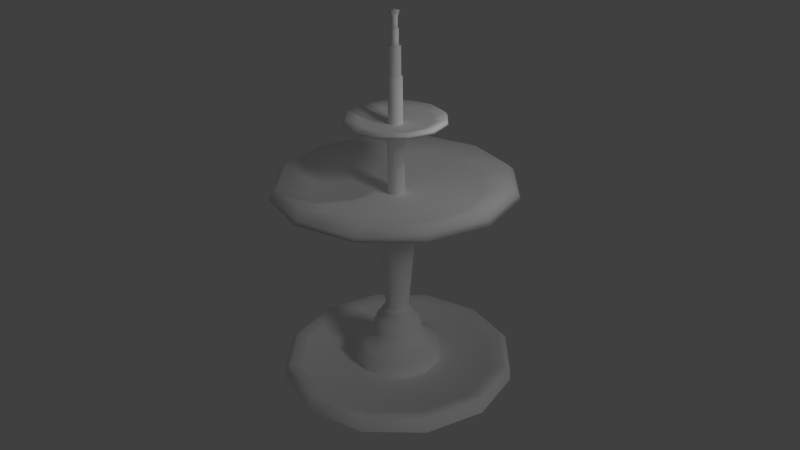 # Source: Mahtavista_Mahtavin_suihkul_hde.blend  (saved by Blender 2.66.0; exported with 4.5.12 LTS)
import bpy
from mathutils import Matrix  # noqa: F401  (used for matrix-valued properties, if any)

bpy.ops.wm.read_factory_settings(use_empty=True)
scene = bpy.context.scene
scene.name = 'Scene'

# ---- collections
col_collection_1 = bpy.data.collections.new('Collection 1'); scene.collection.children.link(col_collection_1)

# ---- materials (node trees are filled in below, after node groups)
mat_material_001 = bpy.data.materials.new('Material.001')
mat_material_001.alpha_threshold = 0.0
mat_material_001.use_transparent_shadow = False
mat_material_001.diffuse_color = (0.9258, 0.9258, 0.9258, 1.0)
mat_material_001.roughness = 0.5
mat_material_001.specular_intensity = 0.6087
mat_material_001.line_color = (0.0, 0.0, 0.0, 1.0)

# ---- material node trees

# ---- world
world_world = bpy.data.worlds.new('World'); scene.world = world_world
world_world.color = (0.05088, 0.05088, 0.05088)
world_world.use_sun_shadow = False
world_world.sun_shadow_jitter_overblur = 0.0
world_world.cycles.sampling_method = 'MANUAL'
world_world.cycles.sample_map_resolution = 256
world_world.light_settings.ao_factor = 0.3551

# ---- cameras
cam_camera = bpy.data.cameras.new('Camera')
cam_camera.clip_end = 100.0
cam_camera.lens = 35.0
cam_camera.sensor_width = 32.0
cam_camera.sensor_height = 18.0
cam_camera.ortho_scale = 7.314
cam_camera.dof.focus_distance = 0.0
cam_camera.dof.aperture_fstop = 128.0

# ---- lights
light_sun = bpy.data.lights.new('Sun', 'SUN')
light_sun.transmission_factor = 0.0
light_sun.angle = 0.1993
light_sun.energy = 0.22
light_sun.shadow_buffer_clip_start = 0.5
light_sun.shadow_soft_size = 0.1
light_sun.shadow_cascade_max_distance = 1000.0
light_sun.cycles.use_multiple_importance_sampling = False
light_lamp = bpy.data.lights.new('Lamp', 'POINT')
light_lamp.transmission_factor = 0.0
light_lamp.cutoff_distance = 30.0
light_lamp.energy = 100.0
light_lamp.shadow_buffer_clip_start = 1.001
light_lamp.shadow_soft_size = 0.1
light_lamp.shadow_maximum_resolution = 0.006
light_lamp.use_absolute_resolution = True
light_lamp.cycles.use_multiple_importance_sampling = False

# ---- meshes
me_circle = bpy.data.meshes.new('Circle')
me_circle.from_pydata([(-7.861e-09, 1.791, -0.3737), (-0.8957, 1.551, -0.3737), (-1.551, 0.8957, -0.3737), (-1.791, 3.176e-08, -0.3737), (-1.551, -0.8957, -0.3737), (-0.8957, -1.551, -0.3737), (-2.783e-07, -1.791, -0.3737), (0.8957, -1.551, -0.3737), (1.551, -0.8957, -0.3737), (1.791, -7.228e-07, -0.3737), (1.551, 0.8957, -0.3737), (0.8957, 1.551, -0.3737), (-7.861e-09, 1.791, 0.4175), (-0.8957, 1.551, 0.4175), (-1.551, 0.8957, 0.4175), (-1.791, 3.176e-08, 0.4175), (-1.551, -0.8957, 0.4175), (-0.8957, -1.551, 0.4175), (-2.783e-07, -1.791, 0.4175), (0.8957, -1.551, 0.4175), (1.551, -0.8957, 0.4175), (1.791, -7.228e-07, 0.4175), (1.551, 0.8957, 0.4175), (0.8957, 1.551, 0.4175), (9.123e-09, 1.473, 0.5679), (-0.7364, 1.276, 0.5679), (-1.276, 0.7364, 0.5679), (-1.473, 5.098e-09, 0.5679), (-1.276, -0.7364, 0.5679), (-0.7364, -1.276, 0.5679), (-2.133e-07, -1.473, 0.5679), (0.7364, -1.276, 0.5679), (1.276, -0.7364, 0.5679), (1.473, -6.153e-07, 0.5679), (1.276, 0.7364, 0.5679), (0.7365, 1.276, 0.5679), (2.399e-08, 1.021, 1.056), (-0.5107, 0.8846, 1.056), (-0.8846, 0.5107, 1.056), (-1.021, -4.704e-08, 1.056), (-0.8846, -0.5107, 1.056), (-0.5107, -0.8846, 1.056), (-1.302e-07, -1.021, 1.056), (0.5107, -0.8846, 1.056), (0.8846, -0.5107, 1.056), (1.021, -4.773e-07, 1.056), (0.8846, 0.5107, 1.056), (0.5107, 0.8846, 1.056), (2.399e-08, 1.021, 1.391), (-0.5107, 0.8846, 1.391), (-0.8846, 0.5107, 1.391), (-1.021, -4.704e-08, 1.391), (-0.8846, -0.5107, 1.391), (-0.5107, -0.8846, 1.391), (-1.302e-07, -1.021, 1.391), (0.5107, -0.8846, 1.391), (0.8846, -0.5107, 1.391), (1.021, -4.773e-07, 1.391), (0.8846, 0.5107, 1.391), (0.5107, 0.8846, 1.391), (2.289e-08, 0.9412, 1.478), (-0.4706, 0.8151, 1.478), (-0.8151, 0.4706, 1.478), (-0.9412, -5.661e-08, 1.478), (-0.8151, -0.4706, 1.478), (-0.4706, -0.8151, 1.478), (-1.192e-07, -0.9412, 1.478), (0.4706, -0.8151, 1.478), (0.8151, -0.4706, 1.478), (0.9412, -4.531e-07, 1.478), (0.8151, 0.4706, 1.478), (0.4706, 0.8151, 1.478), (2.577e-08, 0.6531, 1.918), (-0.3265, 0.5656, 1.918), (-0.5656, 0.3265, 1.918), (-0.6531, -8.946e-08, 1.918), (-0.5656, -0.3265, 1.918), (-0.3265, -0.5656, 1.918), (-7.285e-08, -0.6531, 1.918), (0.3265, -0.5656, 1.918), (0.5656, -0.3265, 1.918), (0.6531, -3.645e-07, 1.918), (0.5656, 0.3265, 1.918), (0.3265, 0.5656, 1.918), (-0.8856, -6.268e-08, 1.698), (-0.767, 0.4428, 1.698), (0.767, 0.4428, 1.698), (0.8856, -4.357e-07, 1.698), (-0.767, -0.4428, 1.698), (0.4428, 0.767, 1.698), (-0.4428, -0.767, 1.698), (2.372e-08, 0.8856, 1.698), (-1.1e-07, -0.8856, 1.698), (0.4428, -0.767, 1.698), (-0.4428, 0.767, 1.698), (0.767, -0.4428, 1.698), (0.2626, 0.4474, 2.104), (0.4517, -0.2583, 2.104), (0.2626, -0.4474, 2.104), (0.4517, 0.2583, 2.104), (0.004318, 0.4729, 2.203), (-0.2321, 0.4095, 2.203), (-0.4052, 0.2364, 2.203), (-0.4686, -1.224e-07, 2.203), (-0.4052, -0.2364, 2.203), (-0.2321, -0.4095, 2.203), (0.004318, -0.4729, 2.203), (0.2408, -0.4095, 2.203), (0.4138, -0.2364, 2.203), (0.4772, -3.216e-07, 2.203), (0.4138, 0.2364, 2.203), (0.2408, 0.4095, 2.203), (-0.6715, -9.818e-08, 2.005), (-0.581, 0.3379, 2.005), (-0.3336, 0.5853, 2.005), (0.004318, 0.6758, 2.005), (0.3422, 0.5853, 2.005), (0.5896, 0.3379, 2.005), (0.6802, -3.828e-07, 2.005), (0.5896, -0.3379, 2.005), (-0.5123, -1.172e-07, 2.104), (0.004318, 0.5166, 2.104), (-0.4431, -0.2583, 2.104), (0.521, -3.348e-07, 2.104), (0.004318, -0.5166, 2.104), (-0.4431, 0.2583, 2.104), (-0.254, 0.4474, 2.104), (-0.254, -0.4474, 2.104), (0.3422, -0.5853, 2.005), (0.004318, -0.6758, 2.005), (-0.3336, -0.5853, 2.005), (-0.581, -0.3379, 2.005), (0.004318, 0.8345, 6.051), (-0.4129, 0.7227, 6.051), (-0.7184, 0.4172, 6.051), (-0.8302, -7.735e-08, 6.051), (-0.7184, -0.4172, 6.051), (-0.4129, -0.7227, 6.051), (0.004318, -0.8345, 6.051), (0.4216, -0.7227, 6.051), (0.727, -0.4172, 6.051), (0.8388, -4.288e-07, 6.051), (0.727, 0.4172, 6.051), (0.4216, 0.7227, 6.051), (-0.01359, 4.409, 7.71), (-2.218, 3.818, 7.71), (-3.832, 2.204, 7.71), (-4.423, 4.474e-07, 7.71), (-3.832, -2.204, 7.71), (-2.218, -3.818, 7.71), (-0.01359, -4.409, 7.71), (2.191, -3.818, 7.71), (3.805, -2.204, 7.71), (4.395, -1.41e-06, 7.71), (3.805, 2.204, 7.71), (2.191, 3.818, 7.71), (-1.211, 2.105, 7.184), (0.004318, 2.43, 7.184), (2.109, 1.215, 7.184), (2.435, -8.841e-07, 7.184), (1.219, 2.105, 7.184), (1.219, -2.105, 7.184), (0.004318, -2.43, 7.184), (2.109, -1.215, 7.184), (-1.211, -2.105, 7.184), (-2.426, 1.395e-07, 7.184), (-2.1, 1.215, 7.184), (-2.1, -1.215, 7.184), (0.004318, -1.714, 6.431), (0.8616, 1.485, 6.431), (1.719, -6.784e-07, 6.431), (0.004318, 1.714, 6.431), (-0.01359, 4.86, 7.481), (-2.444, 4.209, 7.481), (-4.222, 2.43, 7.481), (-4.874, 4.978e-07, 7.481), (-1.71, 4.378e-08, 6.431), (0.8616, -1.485, 6.431), (1.489, 0.8572, 6.431), (-0.8529, 1.485, 6.431), (-4.222, -2.43, 7.481), (-2.444, -4.209, 7.481), (-0.01359, -4.86, 7.481), (2.416, -4.209, 7.481), (-1.48, -0.8572, 6.431), (-1.48, 0.8572, 6.431), (-0.8529, -1.485, 6.431), (1.489, -0.8572, 6.431), (4.195, -2.43, 7.481), (4.846, -1.549e-06, 7.481), (4.195, 2.43, 7.481), (2.416, 4.209, 7.481), (-0.01359, 4.536, 7.9), (-2.282, 3.928, 7.9), (-3.942, 2.268, 7.9), (-4.55, 4.355e-07, 7.9), (-3.942, -2.268, 7.9), (-2.282, -3.928, 7.9), (-0.01359, -4.536, 7.9), (2.254, -3.928, 7.9), (3.915, -2.268, 7.9), (4.522, -1.475e-06, 7.9), (3.915, 2.268, 7.9), (2.254, 3.928, 7.9), (-4.157, 2.392, 7.691), (-2.406, 4.143, 7.691), (4.13, -2.392, 7.691), (2.379, -4.143, 7.691), (-0.01359, 4.784, 7.691), (2.379, 4.143, 7.691), (-0.01359, -4.784, 7.691), (-2.406, -4.143, 7.691), (-4.798, 4.803e-07, 7.691), (4.13, 2.392, 7.691), (4.771, -1.535e-06, 7.691), (-4.157, -2.392, 7.691), (-1.926, -1.171e-08, 7.26), (-1.67, 0.9563, 7.26), (-0.9699, 1.656, 7.26), (-0.01359, 1.913, 7.26), (0.9427, -1.656, 7.26), (-0.01359, -1.913, 7.26), (-0.9699, -1.656, 7.26), (-1.67, -0.9563, 7.26), (-1.747, -3.002, 7.548), (1.72, -3.002, 7.548), (-0.01359, -3.466, 7.548), (-3.016, -1.733, 7.548), (0.9427, 1.656, 7.26), (1.643, 0.9563, 7.26), (1.899, -8.173e-07, 7.26), (1.643, -0.9563, 7.26), (1.72, 3.002, 7.548), (-1.747, 3.002, 7.548), (-0.01359, 3.466, 7.548), (-3.48, 2.561e-07, 7.548), (3.453, -1.204e-06, 7.548), (-3.016, 1.733, 7.548), (2.988, 1.733, 7.548), (2.988, -1.733, 7.548), (0.04376, 0.3473, 9.567), (-0.1299, 0.3007, 9.567), (-0.257, 0.1736, 9.567), (-0.3035, -6.581e-07, 9.567), (-0.257, -0.1736, 9.567), (-0.1299, -0.3007, 9.567), (0.04376, -0.3473, 9.567), (0.2174, -0.3007, 9.567), (0.3445, -0.1736, 9.567), (0.391, -8.044e-07, 9.567), (0.3445, 0.1736, 9.567), (0.2174, 0.3007, 9.567), (0.03631, 1.835, 10.26), (-0.881, 1.589, 10.26), (-1.553, 0.9173, 10.26), (-1.798, -4.397e-07, 10.26), (-1.553, -0.9173, 10.26), (-0.881, -1.589, 10.26), (0.03631, -1.835, 10.26), (0.9536, -1.589, 10.26), (1.625, -0.9173, 10.26), (1.871, -1.213e-06, 10.26), (1.625, 0.9173, 10.26), (0.9536, 1.589, 10.26), (-0.4619, 0.8758, 10.04), (0.04376, 1.011, 10.04), (0.9196, 0.5056, 10.04), (1.055, -9.938e-07, 10.04), (0.5494, 0.8758, 10.04), (0.5494, -0.8758, 10.04), (0.04376, -1.011, 10.04), (0.9196, -0.5056, 10.04), (-0.4619, -0.8758, 10.04), (-0.9675, -5.679e-07, 10.04), (-0.832, 0.5056, 10.04), (-0.832, -0.5056, 10.04), (0.04376, -0.7134, 9.725), (0.4005, 0.6179, 9.725), (0.7572, -9.082e-07, 9.725), (0.04376, 0.7134, 9.725), (0.03631, 2.022, 10.16), (-0.9749, 1.751, 10.16), (-1.715, 1.011, 10.16), (-1.986, -4.188e-07, 10.16), (-0.6697, -6.077e-07, 9.725), (0.4005, -0.6179, 9.725), (0.6616, 0.3567, 9.725), (-0.313, 0.6179, 9.725), (-1.715, -1.011, 10.16), (-0.9749, -1.751, 10.16), (0.03631, -2.022, 10.16), (1.047, -1.751, 10.16), (-0.5741, -0.3567, 9.725), (-0.5741, 0.3567, 9.725), (-0.313, -0.6179, 9.725), (0.6616, -0.3567, 9.725), (1.788, -1.011, 10.16), (2.059, -1.271e-06, 10.16), (1.788, 1.011, 10.16), (1.047, 1.751, 10.16), (0.03631, 1.888, 10.34), (-0.9075, 1.635, 10.34), (-1.598, 0.9438, 10.34), (-1.851, -4.447e-07, 10.34), (-1.598, -0.9438, 10.34), (-0.9075, -1.635, 10.34), (0.03631, -1.888, 10.34), (0.9801, -1.635, 10.34), (1.671, -0.9438, 10.34), (1.924, -1.24e-06, 10.34), (1.671, 0.9438, 10.34), (0.9801, 1.635, 10.34), (-1.688, 0.9954, 10.25), (-0.9591, 1.724, 10.25), (1.76, -0.9954, 10.25), (1.032, -1.724, 10.25), (0.03631, 1.991, 10.25), (1.032, 1.724, 10.25), (0.03631, -1.991, 10.25), (-0.9591, -1.724, 10.25), (-1.955, -4.261e-07, 10.25), (1.76, 0.9954, 10.25), (2.027, -1.265e-06, 10.25), (-1.688, -0.9954, 10.25), (-0.7596, -6.308e-07, 10.07), (-0.653, 0.398, 10.07), (-0.3616, 0.6893, 10.07), (0.03631, 0.7959, 10.07), (0.4343, -0.6893, 10.07), (0.03631, -0.7959, 10.07), (-0.3616, -0.6893, 10.07), (-0.653, -0.398, 10.07), (-0.6849, -1.249, 10.19), (0.7575, -1.249, 10.19), (0.03631, -1.442, 10.19), (-1.213, -0.7212, 10.19), (0.4343, 0.6893, 10.07), (0.7256, 0.398, 10.07), (0.8322, -9.66e-07, 10.07), (0.7256, -0.398, 10.07), (0.7576, 1.249, 10.19), (-0.6849, 1.249, 10.19), (0.03631, 1.442, 10.19), (-1.406, -5.193e-07, 10.19), (1.479, -1.127e-06, 10.19), (-1.213, 0.7212, 10.19), (1.286, 0.7212, 10.19), (1.286, -0.7212, 10.19), (0.04376, 0.3473, 7.053), (-0.1299, 0.3007, 7.053), (-0.257, 0.1736, 7.053), (-0.3035, -6.581e-07, 7.053), (-0.257, -0.1736, 7.053), (-0.1299, -0.3007, 7.053), (0.04376, -0.3473, 7.053), (0.2174, -0.3007, 7.053), (0.3445, -0.1736, 7.053), (0.391, -8.044e-07, 7.053), (0.3445, 0.1736, 7.053), (0.2174, 0.3007, 7.053), (0.03631, 0.29, 10.07), (-0.1087, 0.2512, 10.07), (-0.2149, 0.145, 10.07), (-0.2537, -9.167e-07, 10.07), (-0.2149, -0.145, 10.07), (-0.1087, -0.2512, 10.07), (0.03631, -0.29, 10.07), (0.1813, -0.2512, 10.07), (0.2875, -0.145, 10.07), (0.3263, -1.039e-06, 10.07), (0.2875, 0.145, 10.07), (0.1813, 0.2512, 10.07), (0.03631, 0.29, 11.85), (-0.1087, 0.2512, 11.85), (-0.2149, 0.145, 11.85), (-0.2537, -9.167e-07, 11.85), (-0.2149, -0.145, 11.85), (-0.1087, -0.2512, 11.85), (0.03631, -0.29, 11.85), (0.1813, -0.2512, 11.85), (0.2875, -0.145, 11.85), (0.3263, -1.039e-06, 11.85), (0.2875, 0.145, 11.85), (0.1813, 0.2512, 11.85), (0.03631, 0.2379, 11.85), (-0.08264, 0.206, 11.85), (-0.1697, 0.119, 11.85), (-0.2016, -9.22e-07, 11.85), (-0.1697, -0.119, 11.85), (-0.08264, -0.206, 11.85), (0.03631, -0.2379, 11.85), (0.1553, -0.206, 11.85), (0.2423, -0.119, 11.85), (0.2742, -1.022e-06, 11.85), (0.2423, 0.119, 11.85), (0.1553, 0.206, 11.85), (0.03631, 0.2379, 12.98), (-0.08264, 0.206, 12.98), (-0.1697, 0.119, 12.98), (-0.2016, -9.22e-07, 12.98), (-0.1697, -0.119, 12.98), (-0.08264, -0.206, 12.98), (0.03631, -0.2379, 12.98), (0.1553, -0.206, 12.98), (0.2423, -0.119, 12.98), (0.2742, -1.022e-06, 12.98), (0.2423, 0.119, 12.98), (0.1553, 0.206, 12.98), (0.1157, 0.1376, 12.98), (0.1739, 0.07943, 12.98), (0.1952, -9.929e-07, 12.98), (0.1739, -0.07943, 12.98), (0.1157, -0.1376, 12.98), (0.03631, -0.1589, 12.98), (-0.04312, -0.1376, 12.98), (-0.1013, -0.07943, 12.98), (-0.1226, -9.259e-07, 12.98), (-0.1013, 0.07943, 12.98), (-0.04312, 0.1376, 12.98), (0.03631, 0.1589, 12.98), (0.1157, 0.1376, 13.38), (0.1739, 0.07943, 13.38), (0.1952, -9.929e-07, 13.38), (0.1739, -0.07943, 13.38), (0.1157, -0.1376, 13.38), (0.03631, -0.1589, 13.38), (-0.04312, -0.1376, 13.38), (-0.1013, -0.07943, 13.38), (-0.1226, -9.259e-07, 13.38), (-0.1013, 0.07943, 13.38), (-0.04312, 0.1376, 13.38), (0.03631, 0.1589, 13.38), (0.1222, 0.1488, 13.4), (0.1851, 0.08589, 13.4), (0.2081, -9.973e-07, 13.4), (0.1851, -0.08589, 13.4), (0.1222, -0.1488, 13.4), (0.03631, -0.1718, 13.4), (-0.04958, -0.1488, 13.4), (-0.1125, -0.08589, 13.4), (-0.1355, -9.249e-07, 13.4), (-0.1125, 0.08589, 13.4), (-0.04958, 0.1488, 13.4), (0.03631, 0.1718, 13.4), (0.1157, 0.1376, 13.43), (0.1739, 0.07943, 13.43), (0.1952, -9.93e-07, 13.43), (0.1739, -0.07943, 13.43), (0.1157, -0.1376, 13.43), (0.03631, -0.1589, 13.43), (-0.04312, -0.1376, 13.43), (-0.1013, -0.07943, 13.43), (-0.1226, -9.261e-07, 13.43), (-0.1013, 0.07943, 13.43), (-0.04312, 0.1376, 13.43), (0.03631, 0.1589, 13.43), (0.1157, 0.1376, 13.56), (0.1739, 0.07943, 13.56), (0.1952, -9.93e-07, 13.56), (0.1739, -0.07943, 13.56), (0.03991, 0.2015, 14.17), (-0.06086, 0.1745, 14.17), (-0.04312, -0.1376, 13.56), (-0.1346, 0.1008, 14.17), (-0.1226, -9.261e-07, 13.56), (-0.1013, 0.07943, 13.56), (-0.1616, -9.908e-07, 14.17), (-0.1346, -0.1008, 14.17), (-0.06086, -0.1745, 14.17), (0.03991, -0.2015, 14.17), (0.1407, -0.1745, 14.17), (0.2144, -0.1008, 14.17), (0.1157, -0.1376, 13.56), (0.03631, -0.1589, 13.56), (0.2414, -1.076e-06, 14.17), (-0.1013, -0.07943, 13.56), (0.2144, 0.1008, 14.17), (0.1407, 0.1745, 14.17), (-0.04312, 0.1376, 13.56), (0.03631, 0.1589, 13.56), (0.1222, 0.1488, 13.59), (0.1851, 0.08589, 13.59), (0.2081, -9.973e-07, 13.59), (0.1851, -0.08589, 13.59), (0.1222, -0.1488, 13.59), (0.03631, -0.1718, 13.59), (-0.04958, -0.1488, 13.59), (-0.1125, -0.08589, 13.59), (-0.1355, -9.249e-07, 13.59), (-0.1125, 0.08589, 13.59), (-0.04958, 0.1488, 13.59), (0.03631, 0.1718, 13.59), (0.1004, 0.111, 13.61), (0.1473, 0.06408, 13.61), (0.1645, -9.828e-07, 13.61), (0.1473, -0.06408, 13.61), (0.1004, -0.111, 13.61), (0.03631, -0.1282, 13.61), (-0.02777, -0.111, 13.61), (-0.07469, -0.06408, 13.61), (-0.09186, -9.288e-07, 13.61), (-0.07469, 0.06408, 13.61), (-0.02777, 0.111, 13.61), (0.03631, 0.1282, 13.61), (-0.07284, -0.06478, 14.06), (0.1041, 0.1122, 14.06), (-0.02541, -0.1122, 14.06), (0.03937, -0.1296, 14.06), (0.03937, 0.1296, 14.06), (0.1041, -0.1122, 14.06), (-0.02541, 0.1122, 14.06), (0.1516, -0.06478, 14.06), (-0.07284, 0.06478, 14.06), (-0.0902, -9.894e-07, 14.06), (0.1689, -1.044e-06, 14.06), (0.1516, 0.06478, 14.06), (-0.1699, -1.016e-06, 14.23), (-0.1489, -1.014e-06, 14.17), (-0.06497, 0.1817, 14.23), (-0.05451, 0.1635, 14.17), (0.1448, 0.1817, 14.23), (0.1343, 0.1635, 14.17), (0.2497, -1.016e-06, 14.23), (0.2287, -1.008e-06, 14.17), (0.1448, -0.1817, 14.23), (0.1343, -0.1635, 14.17), (0.03991, -1.033e-06, 14.3), (-0.06497, -0.1817, 14.23), (-0.05451, -0.1635, 14.17), (-3e-08, 4.808, -0.6497), (-2.404, 4.164, -0.6497), (-4.164, 2.404, -0.6497), (-4.808, 1.904e-07, -0.6497), (-4.164, -2.404, -0.6497), (-2.404, -4.164, -0.6497), (-7.56e-07, -4.808, -0.6497), (2.404, -4.164, -0.6497), (4.164, -2.404, -0.6497), (4.808, -1.835e-06, -0.6497), (4.164, 2.404, -0.6497), (2.404, 4.164, -0.6497), (-2.937e-08, 4.508, 0.0), (-2.254, 3.904, 0.0), (-3.904, 2.254, 0.0), (-4.508, 1.513e-07, 0.0), (-3.904, -2.254, 0.0), (-2.254, -3.904, 0.0), (-7.101e-07, -4.508, 0.0), (2.254, -3.904, 0.0), (3.904, -2.254, 0.0), (4.508, -1.748e-06, 0.0), (3.904, 2.254, 0.0), (2.254, 3.904, 0.0), (-3.239e-08, 4.79, -0.2035), (2.395, 4.148, -0.2035), (-7.556e-07, -4.79, -0.2035), (-2.395, -4.148, -0.2035), (-4.79, 1.872e-07, -0.2035), (-4.148, 2.395, -0.2035), (2.395, -4.148, -0.2035), (-4.148, -2.395, -0.2035), (4.148, -2.395, -0.2035), (4.79, -1.83e-06, -0.2035), (4.148, 2.395, -0.2035), (-2.395, 4.148, -0.2035), (2.012, -3.484, -0.2361), (-6.434e-07, -4.023, -0.2361), (-2.012, -3.484, -0.2361), (-3.484, -2.012, -0.2361), (2.012, 3.484, -0.2361), (3.484, 2.012, -0.2361), (4.023, -1.605e-06, -0.2361), (3.484, -2.012, -0.2361), (-4.023, 8.919e-08, -0.2361), (-3.484, 2.012, -0.2361), (-2.012, 3.484, -0.2361), (-3.591e-08, 4.023, -0.2361)], [], [(6, 7, 19, 18), (0, 1, 13, 12), (7, 8, 20, 19), (1, 2, 14, 13), (8, 9, 21, 20), (2, 3, 15, 14), (9, 10, 22, 21), (3, 4, 16, 15), (10, 11, 23, 22), (4, 5, 17, 16), (11, 0, 12, 23), (5, 6, 18, 17), (18, 19, 31, 30), (12, 13, 25, 24), (19, 20, 32, 31), (13, 14, 26, 25), (20, 21, 33, 32), (14, 15, 27, 26), (21, 22, 34, 33), (15, 16, 28, 27), (22, 23, 35, 34), (16, 17, 29, 28), (23, 12, 24, 35), (17, 18, 30, 29), (24, 25, 37, 36), (31, 32, 44, 43), (25, 26, 38, 37), (32, 33, 45, 44), (26, 27, 39, 38), (33, 34, 46, 45), (27, 28, 40, 39), (34, 35, 47, 46), (28, 29, 41, 40), (35, 24, 36, 47), (29, 30, 42, 41), (30, 31, 43, 42), (43, 44, 56, 55), (37, 38, 50, 49), (44, 45, 57, 56), (38, 39, 51, 50), (45, 46, 58, 57), (39, 40, 52, 51), (46, 47, 59, 58), (40, 41, 53, 52), (47, 36, 48, 59), (41, 42, 54, 53), (42, 43, 55, 54), (36, 37, 49, 48), (56, 57, 69, 68), (50, 51, 63, 62), (57, 58, 70, 69), (51, 52, 64, 63), (58, 59, 71, 70), (52, 53, 65, 64), (59, 48, 60, 71), (53, 54, 66, 65), (54, 55, 67, 66), (48, 49, 61, 60), (55, 56, 68, 67), (49, 50, 62, 61), (85, 84, 75, 74), (87, 86, 82, 81), (84, 88, 76, 75), (86, 89, 83, 82), (88, 90, 77, 76), (89, 91, 72, 83), (90, 92, 78, 77), (92, 93, 79, 78), (91, 94, 73, 72), (93, 95, 80, 79), (94, 85, 74, 73), (95, 87, 81, 80), (62, 63, 84, 85), (69, 70, 86, 87), (63, 64, 88, 84), (70, 71, 89, 86), (64, 65, 90, 88), (71, 60, 91, 89), (65, 66, 92, 90), (66, 67, 93, 92), (60, 61, 94, 91), (67, 68, 95, 93), (61, 62, 85, 94), (68, 69, 87, 95), (126, 125, 102, 101), (80, 81, 118, 119), (98, 97, 108, 107), (79, 80, 119, 128), (76, 77, 130, 131), (77, 78, 129, 130), (83, 72, 115, 116), (81, 82, 117, 118), (82, 83, 116, 117), (97, 123, 109, 108), (122, 127, 105, 104), (124, 98, 107, 106), (125, 120, 103, 102), (121, 126, 101, 100), (72, 73, 114, 115), (78, 79, 128, 129), (123, 99, 110, 109), (96, 121, 100, 111), (75, 76, 131, 112), (120, 122, 104, 103), (74, 75, 112, 113), (73, 74, 113, 114), (127, 124, 106, 105), (99, 96, 111, 110), (114, 113, 125, 126), (128, 119, 97, 98), (119, 118, 123, 97), (131, 130, 127, 122), (129, 128, 98, 124), (113, 112, 120, 125), (115, 114, 126, 121), (118, 117, 99, 123), (116, 115, 121, 96), (112, 131, 122, 120), (130, 129, 124, 127), (117, 116, 96, 99), (111, 100, 132, 143), (108, 109, 141, 140), (102, 103, 135, 134), (101, 102, 134, 133), (106, 107, 139, 138), (103, 104, 136, 135), (105, 106, 138, 137), (110, 111, 143, 142), (100, 101, 133, 132), (107, 108, 140, 139), (109, 110, 142, 141), (104, 105, 137, 136), (157, 156, 145, 144), (159, 158, 154, 153), (160, 157, 144, 155), (162, 161, 151, 150), (163, 159, 153, 152), (164, 162, 150, 149), (166, 165, 147, 146), (161, 163, 152, 151), (156, 166, 146, 145), (167, 164, 149, 148), (165, 167, 148, 147), (158, 160, 155, 154), (171, 179, 156, 157), (170, 178, 158, 159), (169, 171, 157, 160), (168, 177, 161, 162), (187, 170, 159, 163), (186, 168, 162, 164), (185, 176, 165, 166), (177, 187, 163, 161), (179, 185, 166, 156), (184, 186, 164, 167), (176, 184, 167, 165), (178, 169, 160, 158), (134, 135, 176, 185), (151, 152, 188, 183), (140, 141, 170, 187), (133, 134, 185, 179), (135, 136, 184, 176), (144, 145, 173, 172), (150, 151, 183, 182), (155, 144, 172, 191), (139, 140, 187, 177), (132, 133, 179, 171), (137, 138, 168, 186), (154, 155, 191, 190), (143, 132, 171, 169), (138, 139, 177, 168), (136, 137, 186, 184), (142, 143, 169, 178), (141, 142, 178, 170), (146, 147, 175, 174), (153, 154, 190, 189), (152, 153, 189, 188), (149, 150, 182, 181), (148, 149, 181, 180), (147, 148, 180, 175), (145, 146, 174, 173), (205, 204, 194, 193), (207, 206, 200, 199), (208, 205, 193, 192), (209, 208, 192, 203), (211, 210, 198, 197), (204, 212, 195, 194), (214, 213, 202, 201), (215, 211, 197, 196), (206, 214, 201, 200), (210, 207, 199, 198), (213, 209, 203, 202), (212, 215, 196, 195), (173, 174, 204, 205), (183, 188, 206, 207), (172, 173, 205, 208), (191, 172, 208, 209), (181, 182, 210, 211), (174, 175, 212, 204), (189, 190, 213, 214), (180, 181, 211, 215), (188, 189, 214, 206), (182, 183, 207, 210), (190, 191, 209, 213), (175, 180, 215, 212), (203, 192, 234, 232), (200, 201, 236, 239), (196, 197, 224, 227), (199, 200, 239, 225), (202, 203, 232, 238), (234, 233, 218, 219), (233, 237, 217, 218), (226, 225, 220, 221), (235, 227, 223, 216), (227, 224, 222, 223), (197, 198, 226, 224), (232, 234, 219, 228), (192, 193, 233, 234), (198, 199, 225, 226), (193, 194, 237, 233), (195, 196, 227, 235), (225, 239, 231, 220), (237, 235, 216, 217), (194, 195, 235, 237), (201, 202, 238, 236), (239, 236, 230, 231), (236, 238, 229, 230), (238, 232, 228, 229), (224, 226, 221, 222), (228, 219, 218, 217, 216, 223, 222, 221, 220, 231, 230, 229), (265, 264, 253, 252), (267, 266, 262, 261), (268, 265, 252, 263), (270, 269, 259, 258), (271, 267, 261, 260), (272, 270, 258, 257), (274, 273, 255, 254), (269, 271, 260, 259), (264, 274, 254, 253), (275, 272, 257, 256), (273, 275, 256, 255), (266, 268, 263, 262), (279, 287, 264, 265), (278, 286, 266, 267), (277, 279, 265, 268), (276, 285, 269, 270), (295, 278, 267, 271), (294, 276, 270, 272), (293, 284, 273, 274), (285, 295, 271, 269), (287, 293, 274, 264), (292, 294, 272, 275), (284, 292, 275, 273), (286, 277, 268, 266), (242, 243, 284, 293), (259, 260, 296, 291), (248, 249, 278, 295), (241, 242, 293, 287), (243, 244, 292, 284), (252, 253, 281, 280), (258, 259, 291, 290), (263, 252, 280, 299), (247, 248, 295, 285), (240, 241, 287, 279), (245, 246, 276, 294), (262, 263, 299, 298), (251, 240, 279, 277), (246, 247, 285, 276), (244, 245, 294, 292), (250, 251, 277, 286), (249, 250, 286, 278), (254, 255, 283, 282), (261, 262, 298, 297), (260, 261, 297, 296), (257, 258, 290, 289), (256, 257, 289, 288), (255, 256, 288, 283), (253, 254, 282, 281), (313, 312, 302, 301), (315, 314, 308, 307), (316, 313, 301, 300), (317, 316, 300, 311), (319, 318, 306, 305), (312, 320, 303, 302), (322, 321, 310, 309), (323, 319, 305, 304), (314, 322, 309, 308), (318, 315, 307, 306), (321, 317, 311, 310), (320, 323, 304, 303), (281, 282, 312, 313), (291, 296, 314, 315), (280, 281, 313, 316), (299, 280, 316, 317), (289, 290, 318, 319), (282, 283, 320, 312), (297, 298, 321, 322), (288, 289, 319, 323), (296, 297, 322, 314), (290, 291, 315, 318), (298, 299, 317, 321), (283, 288, 323, 320), (311, 300, 342, 340), (308, 309, 344, 347), (304, 305, 332, 335), (307, 308, 347, 333), (310, 311, 340, 346), (342, 341, 326, 327), (341, 345, 325, 326), (334, 333, 328, 329), (343, 335, 331, 324), (335, 332, 330, 331), (305, 306, 334, 332), (340, 342, 327, 336), (300, 301, 341, 342), (306, 307, 333, 334), (301, 302, 345, 341), (303, 304, 335, 343), (333, 347, 339, 328), (345, 343, 324, 325), (302, 303, 343, 345), (309, 310, 346, 344), (347, 344, 338, 339), (344, 346, 337, 338), (346, 340, 336, 337), (332, 334, 329, 330), (336, 327, 326, 325, 324, 331, 330, 329, 328, 339, 338, 337), (241, 240, 348, 349), (250, 249, 357, 358), (240, 251, 359, 348), (247, 246, 354, 355), (249, 248, 356, 357), (246, 245, 353, 354), (243, 242, 350, 351), (248, 247, 355, 356), (242, 241, 349, 350), (245, 244, 352, 353), (244, 243, 351, 352), (251, 250, 358, 359), (368, 369, 381, 380), (362, 363, 375, 374), (369, 370, 382, 381), (363, 364, 376, 375), (370, 371, 383, 382), (364, 365, 377, 376), (371, 360, 372, 383), (365, 366, 378, 377), (366, 367, 379, 378), (360, 361, 373, 372), (367, 368, 380, 379), (361, 362, 374, 373), (380, 381, 393, 392), (374, 375, 387, 386), (381, 382, 394, 393), (375, 376, 388, 387), (382, 383, 395, 394), (376, 377, 389, 388), (383, 372, 384, 395), (377, 378, 390, 389), (378, 379, 391, 390), (372, 373, 385, 384), (379, 380, 392, 391), (373, 374, 386, 385), (393, 394, 406, 405), (387, 388, 400, 399), (394, 395, 407, 406), (388, 389, 401, 400), (395, 384, 396, 407), (389, 390, 402, 401), (390, 391, 403, 402), (384, 385, 397, 396), (391, 392, 404, 403), (385, 386, 398, 397), (392, 393, 405, 404), (386, 387, 399, 398), (399, 400, 415, 416), (405, 406, 409, 410), (398, 399, 416, 417), (404, 405, 410, 411), (397, 398, 417, 418), (403, 404, 411, 412), (396, 397, 418, 419), (402, 403, 412, 413), (401, 402, 413, 414), (407, 396, 419, 408), (400, 401, 414, 415), (406, 407, 408, 409), (419, 418, 430, 431), (413, 412, 424, 425), (414, 413, 425, 426), (408, 419, 431, 420), (415, 414, 426, 427), (409, 408, 420, 421), (416, 415, 427, 428), (410, 409, 421, 422), (417, 416, 428, 429), (411, 410, 422, 423), (418, 417, 429, 430), (412, 411, 423, 424), (431, 430, 442, 443), (425, 424, 436, 437), (426, 425, 437, 438), (420, 431, 443, 432), (427, 426, 438, 439), (421, 420, 432, 433), (428, 427, 439, 440), (422, 421, 433, 434), (429, 428, 440, 441), (423, 422, 434, 435), (430, 429, 441, 442), (424, 423, 435, 436), (438, 437, 449, 450), (432, 443, 455, 444), (439, 438, 450, 451), (433, 432, 444, 445), (440, 439, 451, 452), (434, 433, 445, 446), (441, 440, 452, 453), (435, 434, 446, 447), (442, 441, 453, 454), (436, 435, 447, 448), (443, 442, 454, 455), (437, 436, 448, 449), (445, 444, 456, 457), (446, 445, 457, 458), (453, 452, 464, 465), (447, 446, 458, 459), (513, 504, 467, 466), (515, 505, 477, 476), (479, 478, 490, 491), (473, 472, 484, 485), (504, 506, 468, 467), (505, 508, 460, 477), (506, 507, 469, 468), (507, 509, 470, 469), (508, 510, 461, 460), (509, 511, 471, 470), (510, 512, 463, 461), (511, 514, 474, 471), (512, 513, 466, 463), (514, 515, 476, 474), (486, 485, 497, 498), (480, 491, 503, 492), (487, 486, 498, 499), (481, 480, 492, 493), (488, 487, 499, 500), (482, 481, 493, 494), (489, 488, 500, 501), (483, 482, 494, 495), (490, 489, 501, 502), (484, 483, 495, 496), (491, 490, 502, 503), (485, 484, 496, 497), (450, 449, 473, 462), (444, 455, 479, 456), (451, 450, 462, 475), (452, 451, 475, 464), (454, 453, 465, 478), (448, 447, 459, 472), (455, 454, 478, 479), (449, 448, 472, 473), (462, 473, 485, 486), (456, 479, 491, 480), (475, 462, 486, 487), (457, 456, 480, 481), (464, 475, 487, 488), (458, 457, 481, 482), (465, 464, 488, 489), (459, 458, 482, 483), (478, 465, 489, 490), (472, 459, 483, 484), (500, 499, 504, 513), (493, 492, 505, 515), (499, 498, 506, 504), (492, 503, 508, 505), (498, 497, 507, 506), (497, 496, 509, 507), (503, 502, 510, 508), (496, 495, 511, 509), (502, 501, 512, 510), (495, 494, 514, 511), (501, 500, 513, 512), (494, 493, 515, 514), (517, 516, 518, 519), (519, 518, 520, 521), (521, 520, 522, 523), (523, 522, 524, 525), (525, 524, 527, 528), (516, 526, 518), (518, 526, 520), (520, 526, 522), (522, 526, 524), (524, 526, 527), (527, 526, 516), (528, 527, 516, 517), (554, 553, 541, 552), (556, 555, 547, 546), (558, 557, 544, 543), (555, 559, 548, 547), (557, 560, 545, 544), (559, 561, 549, 548), (561, 562, 550, 549), (562, 563, 551, 550), (553, 564, 542, 541), (563, 554, 552, 551), (560, 556, 546, 545), (564, 558, 543, 542), (540, 529, 553, 554), (534, 535, 555, 556), (531, 532, 557, 558), (535, 536, 559, 555), (532, 533, 560, 557), (536, 537, 561, 559), (537, 538, 562, 561), (538, 539, 563, 562), (529, 530, 564, 553), (539, 540, 554, 563), (533, 534, 556, 560), (530, 531, 558, 564), (542, 543, 574, 575), (545, 546, 567, 568), (550, 551, 570, 571), (548, 549, 572, 565), (549, 550, 571, 572), (547, 548, 565, 566), (544, 545, 568, 573), (541, 542, 575, 576), (552, 541, 576, 569), (551, 552, 569, 570), (546, 547, 566, 567), (543, 544, 573, 574), (572, 571, 570, 569, 576, 575, 574, 573, 568, 567, 566, 565)])
me_circle.polygons.foreach_set('use_smooth', [True] * 531)
me_circle.materials.append(mat_material_001)
me_circle.use_remesh_preserve_volume = False
me_circle.use_remesh_preserve_attributes = False
me_circle.use_mirror_vertex_groups = False
me_circle.update()

# ---- objects
ob_sun = bpy.data.objects.new('Sun', light_sun)
ob_circle = bpy.data.objects.new('Circle', me_circle)
ob_lamp = bpy.data.objects.new('Lamp', light_lamp)
ob_camera = bpy.data.objects.new('Camera', cam_camera)

# ---- transforms, parenting, visibility, modifiers, constraints
ob_sun.location = (30.09, -1.49e-07, -6.592)
ob_sun.rotation_euler = (0.0, 1.003, 0.0)
ob_sun.lineart.crease_threshold = 0.0
ob_circle.location = (0.0, 0.0, -6.592)
ob_circle.lineart.crease_threshold = 0.0
ob_lamp.location = (4.076, 1.005, 5.904)
ob_lamp.rotation_euler = (0.6503, 0.05522, 1.866)
ob_lamp.lock_rotations_4d = False
ob_lamp.empty_display_type = 'ARROWS'
ob_lamp.color = (0.0, 0.0, 0.0, 0.0)
ob_lamp.lineart.crease_threshold = 0.0
ob_camera.location = (22.64, -20.92, 14.56)
ob_camera.rotation_euler = (1.109, 0.01082, 0.8149)
ob_camera.lock_rotations_4d = False
ob_camera.empty_display_type = 'ARROWS'
ob_camera.color = (0.0, 0.0, 0.0, 0.0)
ob_camera.display_type = 'WIRE'
ob_camera.lineart.crease_threshold = 0.0

# ---- collection membership
col_collection_1.objects.link(ob_sun)
col_collection_1.objects.link(ob_circle)
col_collection_1.objects.link(ob_lamp)
col_collection_1.objects.link(ob_camera)

# ---- scene / render settings (as saved in the file)
scene.camera = ob_camera
scene.frame_start = 1; scene.frame_end = 250; scene.frame_set(1)
scene.render.engine = 'BLENDER_EEVEE_NEXT'
scene.render.image_settings.color_mode = 'RGB'
scene.render.image_settings.compression = 90
scene.render.resolution_percentage = 50
scene.render.dither_intensity = 0.0
scene.render.bake_margin = 2
scene.cycles.use_denoising = False
scene.cycles.samples = 10
scene.cycles.sampling_pattern = 'TABULATED_SOBOL'
scene.cycles.light_sampling_threshold = 0.0
scene.cycles.use_adaptive_sampling = False
scene.cycles.use_light_tree = False
scene.cycles.blur_glossy = 0.0
scene.cycles.volume_bounces = 1
scene.cycles.pixel_filter_type = 'GAUSSIAN'
scene.cycles.sample_clamp_indirect = 0.0
scene.view_settings.view_transform = 'Standard'
bpy.context.view_layer.update()
